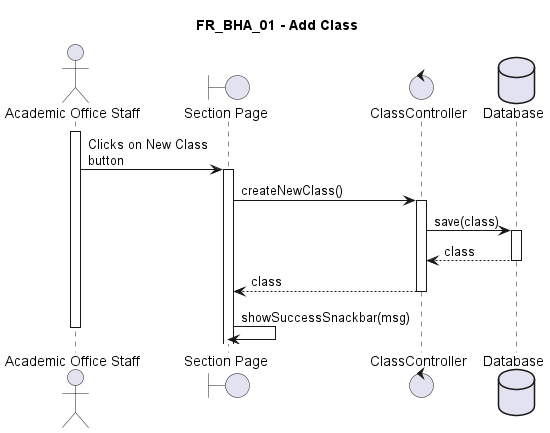

The diagram above was rendered by PlantUML. Its source (embedded in the PNG):
@startuml FR_BHA_01
title FR_BHA_01 - Add Class
skinparam maxMessageSize 125

actor "Academic Office Staff" as eu
boundary "Section Page" as fe
control "ClassController" as ct

database "Database" as db

activate eu

eu -> fe ++ : Clicks on New Class button
fe -> ct ++ : createNewClass()
ct -> db ++ : save(class)
db --> ct -- : class
ct --> fe -- : class
fe -> fe : showSuccessSnackbar(msg)

deactivate eu

@enduml